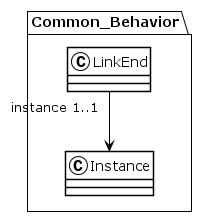

The diagram above was rendered by PlantUML. Its source (embedded in the PNG):
@startuml
!theme plain
package Common_Behavior {
class LinkEnd {
}
LinkEnd "instance 1..1" --> Instance
class Instance {
}
}
@enduml